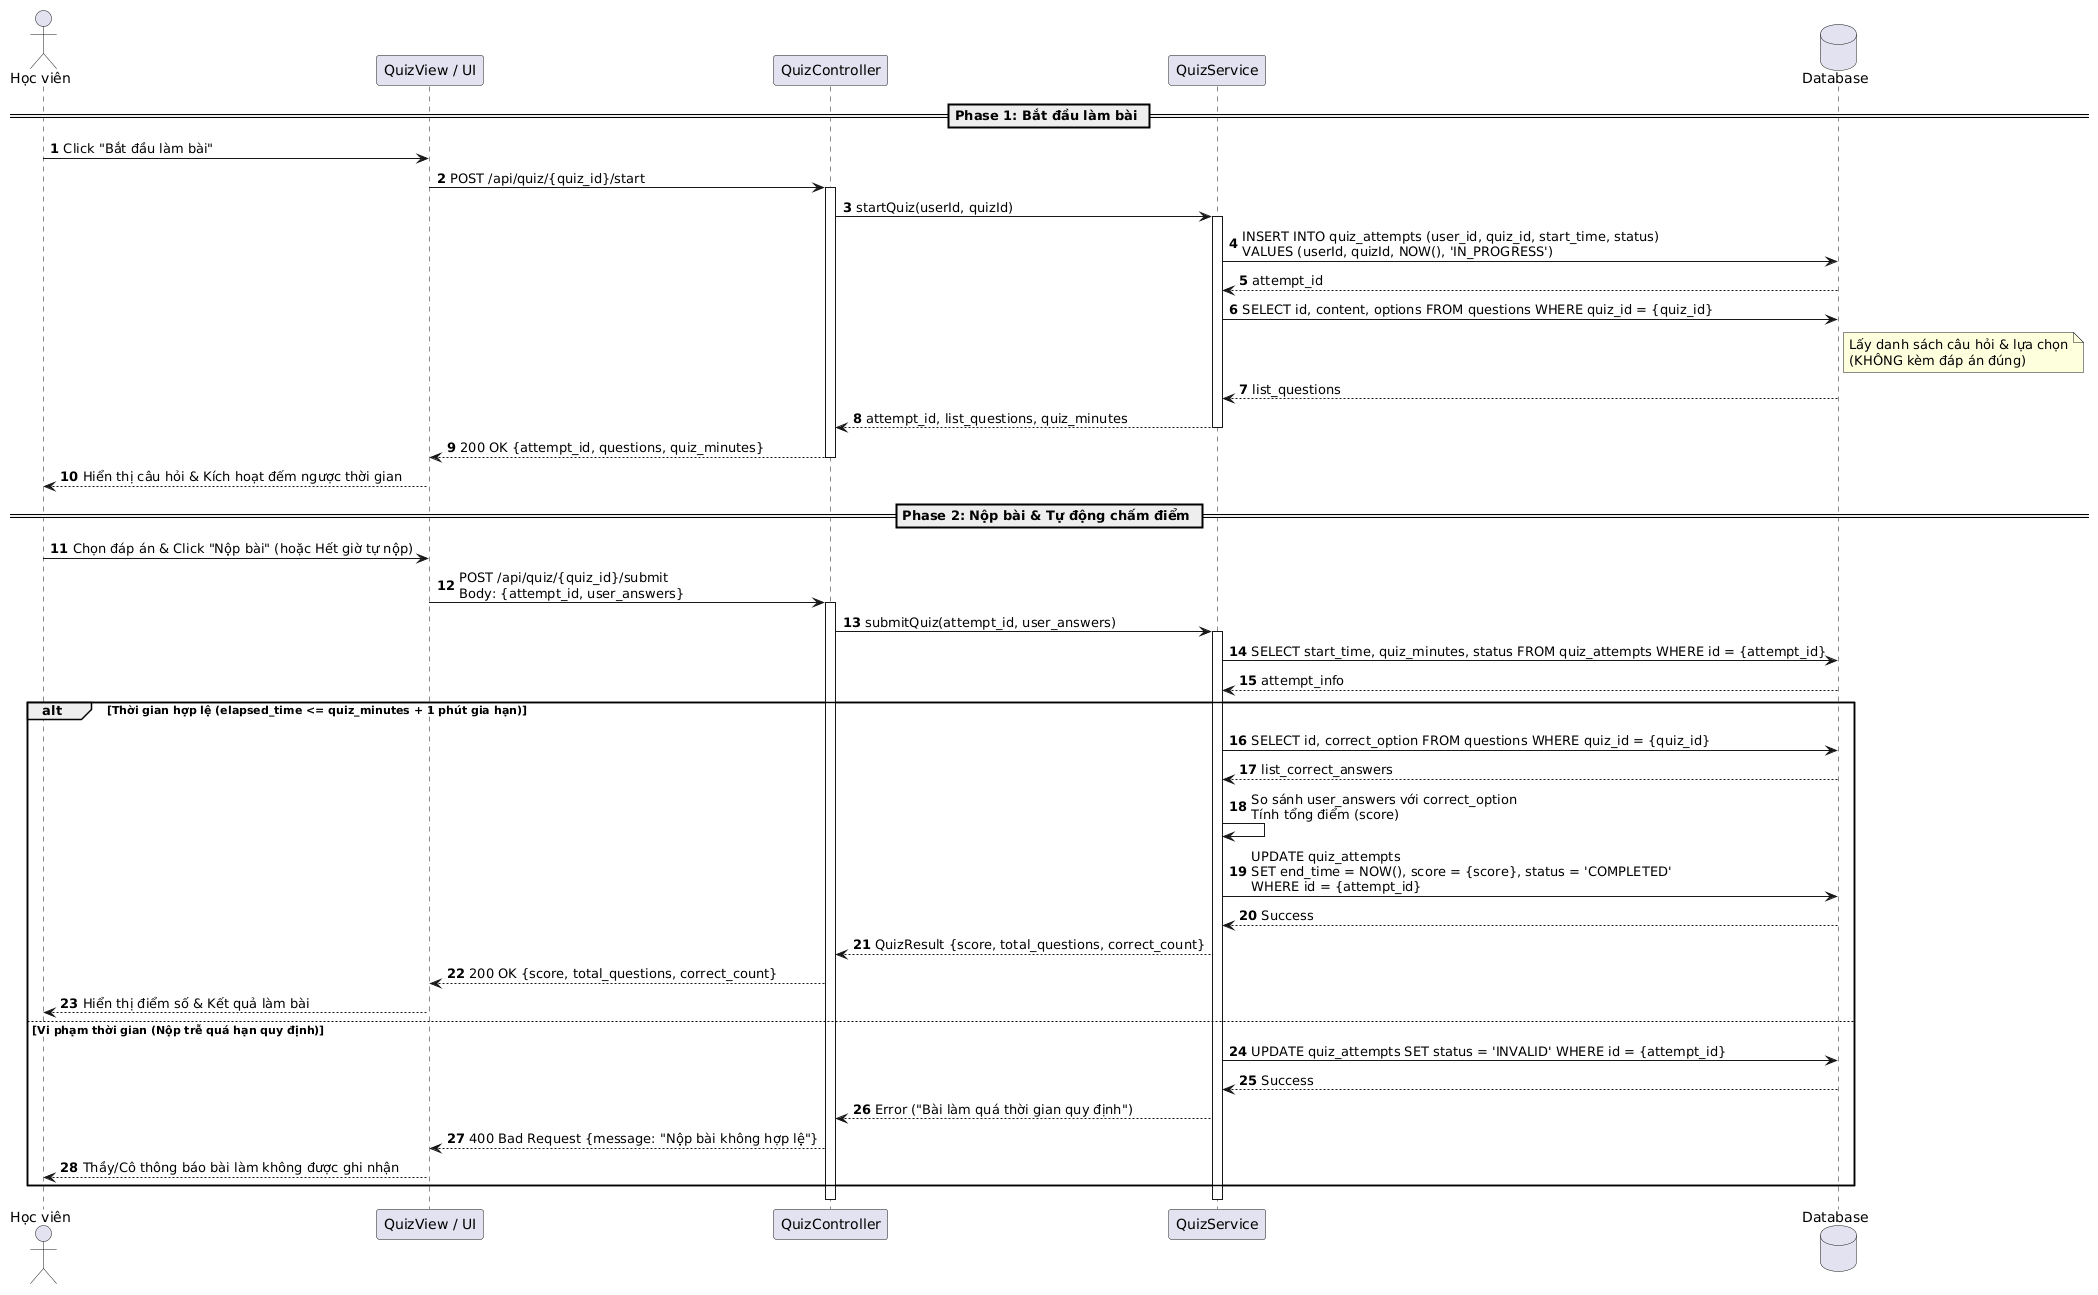

The diagram above was rendered by PlantUML. Its source (embedded in the PNG):
@startuml
autonumber
actor "Học viên" as Student
participant "QuizView / UI" as UI
participant "QuizController" as Controller
participant "QuizService" as Service
database "Database" as DB

== Phase 1: Bắt đầu làm bài ==
Student -> UI: Click "Bắt đầu làm bài"
UI -> Controller: POST /api/quiz/{quiz_id}/start
activate Controller

Controller -> Service: startQuiz(userId, quizId)
activate Service

Service -> DB: INSERT INTO quiz_attempts (user_id, quiz_id, start_time, status)\nVALUES (userId, quizId, NOW(), 'IN_PROGRESS')
DB --> Service: attempt_id

Service -> DB: SELECT id, content, options FROM questions WHERE quiz_id = {quiz_id}
note right of DB: Lấy danh sách câu hỏi & lựa chọn\n(KHÔNG kèm đáp án đúng)
DB --> Service: list_questions

Service --> Controller: attempt_id, list_questions, quiz_minutes
deactivate Service

Controller --> UI: 200 OK {attempt_id, questions, quiz_minutes}
deactivate Controller
UI --> Student: Hiển thị câu hỏi & Kích hoạt đếm ngược thời gian

== Phase 2: Nộp bài & Tự động chấm điểm ==
Student -> UI: Chọn đáp án & Click "Nộp bài" (hoặc Hết giờ tự nộp)
UI -> Controller: POST /api/quiz/{quiz_id}/submit\nBody: {attempt_id, user_answers}
activate Controller

Controller -> Service: submitQuiz(attempt_id, user_answers)
activate Service

Service -> DB: SELECT start_time, quiz_minutes, status FROM quiz_attempts WHERE id = {attempt_id}
DB --> Service: attempt_info

alt Thời gian hợp lệ (elapsed_time <= quiz_minutes + 1 phút gia hạn)
    Service -> DB: SELECT id, correct_option FROM questions WHERE quiz_id = {quiz_id}
    DB --> Service: list_correct_answers
    
    Service -> Service: So sánh user_answers với correct_option\nTính tổng điểm (score)
    
    Service -> DB: UPDATE quiz_attempts\nSET end_time = NOW(), score = {score}, status = 'COMPLETED'\nWHERE id = {attempt_id}
    DB --> Service: Success
    
    Service --> Controller: QuizResult {score, total_questions, correct_count}
    Controller --> UI: 200 OK {score, total_questions, correct_count}
    UI --> Student: Hiển thị điểm số & Kết quả làm bài
else Vi phạm thời gian (Nộp trễ quá hạn quy định)
    Service -> DB: UPDATE quiz_attempts SET status = 'INVALID' WHERE id = {attempt_id}
    DB --> Service: Success
    Service --> Controller: Error ("Bài làm quá thời gian quy định")
    Controller --> UI: 400 Bad Request {message: "Nộp bài không hợp lệ"}
    UI --> Student: Thầy/Cô thông báo bài làm không được ghi nhận
end

deactivate Service
deactivate Controller
@enduml